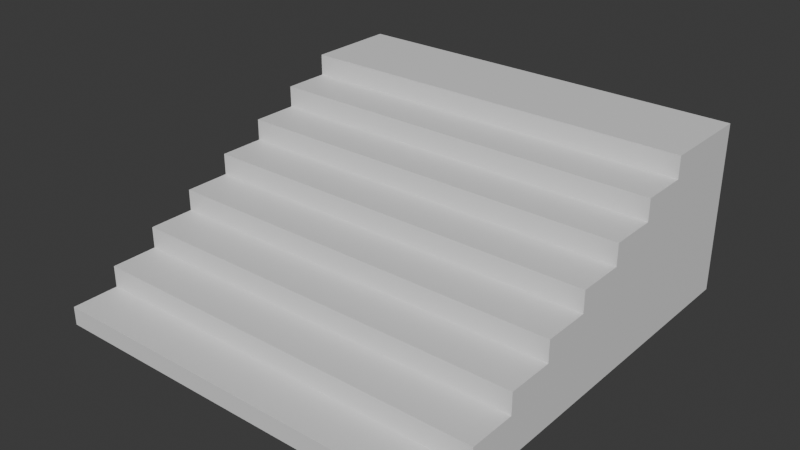 # Source: grimley_stairs.blend  (saved by Blender 4.0.36; exported with 4.5.12 LTS)
import bpy
from mathutils import Matrix  # noqa: F401  (used for matrix-valued properties, if any)

bpy.ops.wm.read_factory_settings(use_empty=True)
scene = bpy.context.scene
scene.name = 'Scene'

# ---- collections
col_collection = bpy.data.collections.new('Collection'); scene.collection.children.link(col_collection)

# ---- materials (node trees are filled in below, after node groups)
mat_material = bpy.data.materials.new('Material')
mat_material.alpha_threshold = 0.0
mat_material.use_transparent_shadow = False
mat_material.roughness = 0.5
mat_material.line_color = (0.0, 0.0, 0.0, 1.0)

# ---- material node trees
mat_material.use_nodes = True; mat_material.node_tree.nodes.clear()
_N = mat_material.node_tree.nodes; _L = mat_material.node_tree.links
n0 = _N.new('ShaderNodeOutputMaterial'); n0.name = 'Material Output'; n0.location = (300, 300)
n1 = _N.new('ShaderNodeBsdfPrincipled'); n1.name = 'Principled BSDF'; n1.location = (10, 300)
n1.inputs[3].default_value = 1.45
_L.new(n1.outputs[0], n0.inputs[0])
n0.is_active_output = True

# ---- world
world_world = bpy.data.worlds.new('World'); scene.world = world_world
world_world.use_nodes = True; world_world.node_tree.nodes.clear()
_N = world_world.node_tree.nodes; _L = world_world.node_tree.links
n0 = _N.new('ShaderNodeOutputWorld'); n0.name = 'World Output'; n0.location = (300, 300)
n1 = _N.new('ShaderNodeBackground'); n1.name = 'Background'; n1.location = (10, 300)
n1.inputs[0].default_value = (0.05088, 0.05088, 0.05088, 1.0)
_L.new(n1.outputs[0], n0.inputs[0])
n0.is_active_output = True
world_world.color = (0.05088, 0.05088, 0.05088)
world_world.use_sun_shadow = False
world_world.sun_shadow_jitter_overblur = 0.0

# ---- meshes
me_cube = bpy.data.meshes.new('Cube')
me_cube.from_pydata([(1.0, 1.0, 1.0), (1.0, 1.0, -1.0), (1.0, -1.0, -1.0), (-1.0, 1.0, 1.0), (-1.0, 1.0, -1.0), (-1.0, -1.0, -1.0), (1.0, 0.7824, 1.0), (1.0, -1.0, -0.7824), (1.0, 0.5596, 1.0), (1.0, 0.5596, 0.7454), (1.0, 0.3368, 0.7454), (1.0, 0.3368, 0.4907), (1.0, 0.114, 0.4907), (1.0, 0.114, 0.2361), (1.0, -0.1088, 0.2361), (1.0, -0.1088, -0.01853), (1.0, -0.3316, -0.01853), (1.0, -0.3316, -0.2732), (1.0, -0.5544, -0.2732), (1.0, -0.5544, -0.5278), (1.0, -0.7772, -0.5278), (1.0, -0.7772, -0.7824), (-1.0, -1.0, -0.7824), (-1.0, 0.7824, 1.0), (-1.0, -0.7772, -0.7824), (-1.0, -0.7772, -0.5278), (-1.0, -0.5544, -0.5278), (-1.0, -0.5544, -0.2732), (-1.0, -0.3316, -0.2732), (-1.0, -0.3316, -0.01853), (-1.0, -0.1088, -0.01853), (-1.0, -0.1088, 0.2361), (-1.0, 0.114, 0.2361), (-1.0, 0.114, 0.4907), (-1.0, 0.3368, 0.4907), (-1.0, 0.3368, 0.7454), (-1.0, 0.5596, 0.7454), (-1.0, 0.5596, 1.0)], [], [(5, 22, 24, 25, 26, 27, 28, 29, 30, 31, 32, 33, 34, 35, 36, 37, 23, 3, 4), (0, 3, 23, 6), (4, 1, 2, 5), (2, 7, 22, 5), (4, 3, 0, 1), (6, 23, 37, 8), (8, 37, 36, 9), (9, 36, 35, 10), (10, 35, 34, 11), (11, 34, 33, 12), (12, 33, 32, 13), (13, 32, 31, 14), (14, 31, 30, 15), (15, 30, 29, 16), (16, 29, 28, 17), (17, 28, 27, 18), (18, 27, 26, 19), (19, 26, 25, 20), (20, 25, 24, 21), (21, 24, 22, 7), (1, 0, 6, 8, 9, 10, 11, 12, 13, 14, 15, 16, 17, 18, 19, 20, 21, 7, 2)])
_uv = me_cube.uv_layers.new(name='UVMap')
_uv.uv.foreach_set('vector', [0.375, 0.0, 0.4022, 0.0, 0.4022, 0.02785, 0.434, 0.02785, 0.434, 0.0557, 0.4659, 0.0557, 0.4659, 0.08355, 0.4977, 0.08355, 0.4977, 0.1114, 0.5295, 0.1114, 0.5295, 0.1393, 0.5613, 0.1393, 0.5613, 0.1671, 0.5932, 0.1671, 0.5932, 0.195, 0.625, 0.195, 0.625, 0.2228, 0.625, 0.25, 0.375, 0.25, 0.625, 0.5, 0.875, 0.5, 0.875, 0.5272, 0.625, 0.5272, 0.125, 0.5, 0.375, 0.5, 0.375, 0.75, 0.125, 0.75, 0.375, 0.75, 0.4022, 0.75, 0.4022, 1.0, 0.375, 1.0, 0.375, 0.25, 0.625, 0.25, 0.625, 0.5, 0.375, 0.5, 0.625, 0.5272, 0.875, 0.5272, 0.875, 0.555, 0.625, 0.555, 0.625, 0.555, 0.875, 0.555, 0.875, 0.555, 0.625, 0.555, 0.625, 0.555, 0.875, 0.555, 0.875, 0.5829, 0.625, 0.5829, 0.625, 0.5829, 0.875, 0.5829, 0.875, 0.5829, 0.625, 0.5829, 0.625, 0.5829, 0.875, 0.5829, 0.875, 0.6107, 0.625, 0.6107, 0.625, 0.6107, 0.875, 0.6107, 0.875, 0.6107, 0.625, 0.6107, 0.625, 0.6107, 0.875, 0.6107, 0.875, 0.75, 0.625, 0.75, 0.625, 0.75, 0.625, 1.0, 0.4977, 1.0, 0.4977, 0.75, 0.4977, 0.75, 0.4977, 1.0, 0.4977, 1.0, 0.4977, 0.75, 0.4977, 0.75, 0.4977, 1.0, 0.4659, 1.0, 0.4659, 0.75, 0.4659, 0.75, 0.4659, 1.0, 0.4659, 1.0, 0.4659, 0.75, 0.4659, 0.75, 0.4659, 1.0, 0.434, 1.0, 0.434, 0.75, 0.434, 0.75, 0.434, 1.0, 0.434, 1.0, 0.434, 0.75, 0.434, 0.75, 0.434, 1.0, 0.4022, 1.0, 0.4022, 0.75, 0.4022, 0.75, 0.4022, 1.0, 0.4022, 1.0, 0.4022, 0.75, 0.375, 0.5, 0.625, 0.5, 0.625, 0.5272, 0.625, 0.555, 0.5932, 0.555, 0.5932, 0.5829, 0.5613, 0.5829, 0.5613, 0.6107, 0.5295, 0.6107, 0.5295, 0.6386, 0.4977, 0.6386, 0.4977, 0.6664, 0.4659, 0.6664, 0.4659, 0.6943, 0.434, 0.6943, 0.434, 0.7221, 0.4022, 0.7221, 0.4022, 0.75, 0.375, 0.75])
me_cube.materials.append(mat_material)
me_cube.use_mirror_vertex_groups = False
me_cube.update()

# ---- objects
ob_cube = bpy.data.objects.new('Cube', me_cube)

# ---- transforms, parenting, visibility, modifiers, constraints
ob_cube.location = (0.0, 0.0, 0.0)
ob_cube.scale = (2.408, 2.49, 1.0)
ob_cube.lock_rotations_4d = False
ob_cube.empty_display_type = 'ARROWS'
ob_cube.lineart.crease_threshold = 0.0

# ---- collection membership
col_collection.objects.link(ob_cube)

# ---- scene / render settings (as saved in the file)
scene.frame_start = 1; scene.frame_end = 250; scene.frame_set(1)
scene.render.engine = 'BLENDER_EEVEE_NEXT'
scene.cycles.sampling_pattern = 'TABULATED_SOBOL'
bpy.context.view_layer.update()

# ---- added for rendering (the .blend has no active camera and no usable light): camera, sun
cam_auto = bpy.data.cameras.new('AutoCamera')
cam_auto.lens = 50.0
cam_auto.sensor_width = 36.0
cam_auto.clip_end = 1000.0
ob_auto_camera = bpy.data.objects.new('AutoCamera', cam_auto)
scene.collection.objects.link(ob_auto_camera)
ob_auto_camera.location = (6.6723, -8.00676, 5.33784)
ob_auto_camera.rotation_euler = (1.09748, -7.21219e-08, 0.694738)
scene.camera = ob_auto_camera
light_auto_sun = bpy.data.lights.new('AutoSun', 'SUN')
light_auto_sun.energy = 3.0
light_auto_sun.angle = 0.0523599
ob_auto_sun = bpy.data.objects.new('AutoSun', light_auto_sun)
scene.collection.objects.link(ob_auto_sun)
ob_auto_sun.rotation_euler = (0.872665, 0.174533, 0.523599)
bpy.context.view_layer.update()
